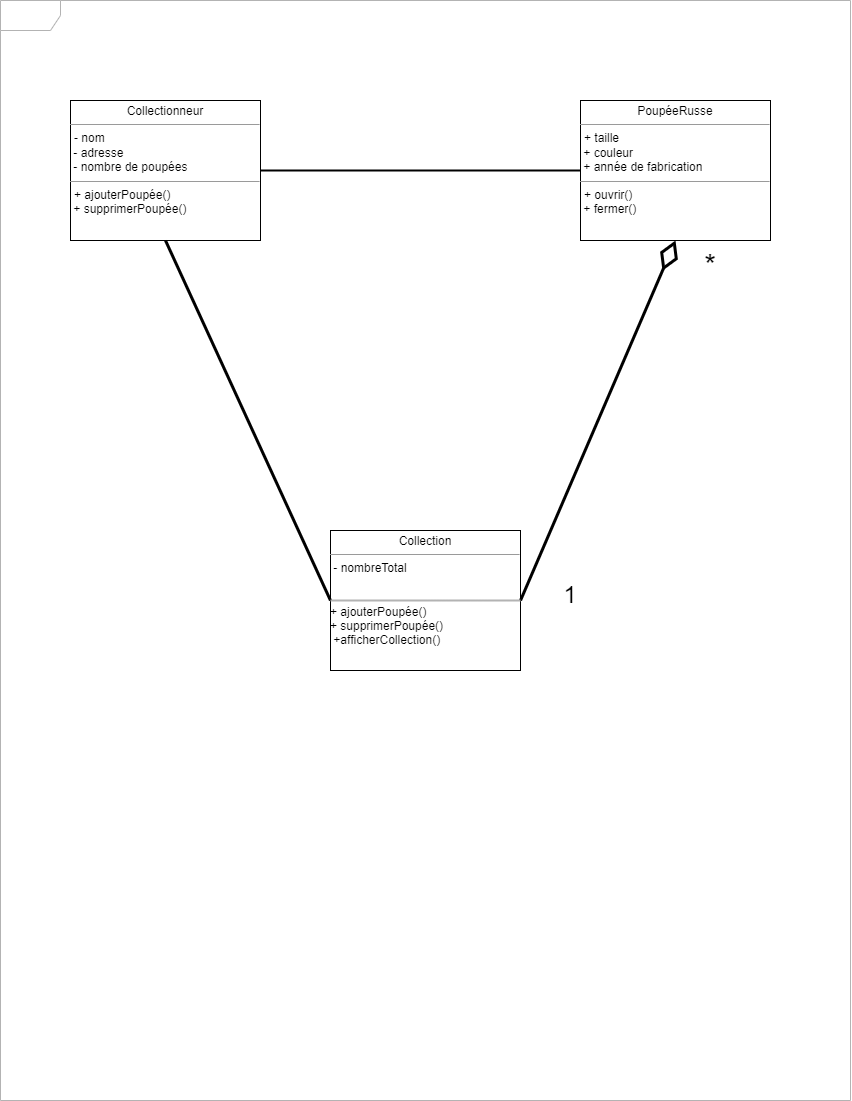

The diagram above was exported from draw.io. Its source (the exported page's mxGraphModel, read from the mxfile embedded in the PNG):
<mxGraphModel dx="1409" dy="900" grid="1" gridSize="10" guides="1" tooltips="1" connect="1" arrows="1" fold="1" page="1" pageScale="1" pageWidth="850" pageHeight="1100" background="none" math="0" shadow="0">
  <root>
    <mxCell id="0" />
    <mxCell id="1" parent="0" />
    <mxCell id="17acba5748e5396b-1" value="" style="shape=umlFrame;whiteSpace=wrap;html=1;rounded=0;shadow=0;comic=0;labelBackgroundColor=none;strokeWidth=1;fontFamily=Verdana;fontSize=10;align=center;strokeColor=#B3B3B3;" parent="1" vertex="1">
      <mxGeometry width="850" height="1100" as="geometry" />
    </mxCell>
    <mxCell id="5d2195bd80daf111-18" value="&lt;p style=&quot;margin:0px;margin-top:4px;text-align:center;&quot;&gt;Collectionneur&lt;br&gt;&lt;/p&gt;&lt;hr size=&quot;1&quot;&gt;&lt;p style=&quot;margin:0px;margin-left:4px;&quot;&gt;- nom&lt;br&gt;&lt;/p&gt;&amp;nbsp;- adresse&lt;br&gt;&amp;nbsp;-&amp;nbsp;nombre de poupées&lt;br&gt;&lt;hr size=&quot;1&quot;&gt;&lt;p style=&quot;margin:0px;margin-left:4px;&quot;&gt;+&amp;nbsp;ajouterPoupée()&lt;br&gt;&lt;/p&gt;&amp;nbsp;+ supprimerPoupée()" style="verticalAlign=top;align=left;overflow=fill;fontSize=12;fontFamily=Helvetica;html=1;rounded=0;shadow=0;comic=0;labelBackgroundColor=none;strokeWidth=1" parent="1" vertex="1">
      <mxGeometry x="70" y="100" width="190" height="140" as="geometry" />
    </mxCell>
    <mxCell id="5d2195bd80daf111-20" value="&lt;p style=&quot;margin:0px;margin-top:4px;text-align:center;&quot;&gt;PoupéeRusse&lt;br&gt;&lt;/p&gt;&lt;hr size=&quot;1&quot;&gt;&lt;p style=&quot;margin:0px;margin-left:4px;&quot;&gt;+&amp;nbsp;taille&lt;br&gt;&lt;/p&gt;&amp;nbsp;+ couleur&lt;br&gt;&amp;nbsp;+&amp;nbsp;année de fabrication&lt;br&gt;&lt;hr size=&quot;1&quot;&gt;&lt;p style=&quot;margin:0px;margin-left:4px;&quot;&gt;+&amp;nbsp;ouvrir()&lt;br&gt;&lt;/p&gt;&amp;nbsp;+ fermer()" style="verticalAlign=top;align=left;overflow=fill;fontSize=12;fontFamily=Helvetica;html=1;rounded=0;shadow=0;comic=0;labelBackgroundColor=none;strokeWidth=1" parent="1" vertex="1">
      <mxGeometry x="580" y="100" width="190" height="140" as="geometry" />
    </mxCell>
    <mxCell id="AC6Pir4YL09Rc7EAA1oi-8" value="&lt;p style=&quot;margin:0px;margin-top:4px;text-align:center;&quot;&gt;Collection&lt;br&gt;&lt;/p&gt;&lt;hr size=&quot;1&quot;&gt;&lt;p style=&quot;margin:0px;margin-left:4px;&quot;&gt;&lt;/p&gt;&amp;nbsp;- nombreTotal&lt;br&gt;&lt;p style=&quot;margin:0px;margin-left:4px;&quot;&gt;&lt;br&gt;&lt;/p&gt;&lt;br&gt;+ ajouterPoupée()&lt;br&gt;+ supprimerPoupée()&lt;br&gt;&amp;nbsp;+afficherCollection()" style="verticalAlign=top;align=left;overflow=fill;fontSize=12;fontFamily=Helvetica;html=1;rounded=0;shadow=0;comic=0;labelBackgroundColor=none;strokeWidth=1" vertex="1" parent="1">
      <mxGeometry x="330" y="530" width="190" height="140" as="geometry" />
    </mxCell>
    <mxCell id="AC6Pir4YL09Rc7EAA1oi-16" value="" style="line;strokeWidth=2;html=1;" vertex="1" parent="1">
      <mxGeometry x="260" y="165" width="320" height="10" as="geometry" />
    </mxCell>
    <mxCell id="AC6Pir4YL09Rc7EAA1oi-19" value="" style="endArrow=none;html=1;rounded=0;entryX=0.5;entryY=1;entryDx=0;entryDy=0;exitX=0;exitY=0.5;exitDx=0;exitDy=0;strokeWidth=3;" edge="1" parent="1" source="AC6Pir4YL09Rc7EAA1oi-8" target="5d2195bd80daf111-18">
      <mxGeometry width="50" height="50" relative="1" as="geometry">
        <mxPoint x="240" y="450" as="sourcePoint" />
        <mxPoint x="290" y="400" as="targetPoint" />
      </mxGeometry>
    </mxCell>
    <mxCell id="AC6Pir4YL09Rc7EAA1oi-26" value="" style="endArrow=diamondThin;endFill=0;endSize=24;html=1;rounded=0;entryX=0.5;entryY=1;entryDx=0;entryDy=0;exitX=1;exitY=0.5;exitDx=0;exitDy=0;strokeWidth=3;" edge="1" parent="1" source="AC6Pir4YL09Rc7EAA1oi-8" target="5d2195bd80daf111-20">
      <mxGeometry width="160" relative="1" as="geometry">
        <mxPoint x="180" y="590" as="sourcePoint" />
        <mxPoint x="340" y="590" as="targetPoint" />
      </mxGeometry>
    </mxCell>
    <mxCell id="AC6Pir4YL09Rc7EAA1oi-27" value="&lt;font style=&quot;font-size: 24px;&quot;&gt;1&lt;/font&gt;" style="text;html=1;strokeColor=none;fillColor=none;align=center;verticalAlign=middle;whiteSpace=wrap;rounded=0;" vertex="1" parent="1">
      <mxGeometry x="540" y="580" width="60" height="30" as="geometry" />
    </mxCell>
    <mxCell id="AC6Pir4YL09Rc7EAA1oi-28" value="&lt;font style=&quot;font-size: 30px;&quot;&gt;*&lt;/font&gt;" style="text;html=1;strokeColor=none;fillColor=none;align=center;verticalAlign=middle;whiteSpace=wrap;rounded=0;" vertex="1" parent="1">
      <mxGeometry x="680" y="250" width="60" height="30" as="geometry" />
    </mxCell>
    <mxCell id="AC6Pir4YL09Rc7EAA1oi-29" value="" style="endArrow=none;html=1;rounded=0;entryX=1;entryY=0.5;entryDx=0;entryDy=0;exitX=0;exitY=0.5;exitDx=0;exitDy=0;strokeWidth=2;strokeColor=#B3B3B3;" edge="1" parent="1" source="AC6Pir4YL09Rc7EAA1oi-8" target="AC6Pir4YL09Rc7EAA1oi-8">
      <mxGeometry width="50" height="50" relative="1" as="geometry">
        <mxPoint x="240" y="470" as="sourcePoint" />
        <mxPoint x="290" y="420" as="targetPoint" />
      </mxGeometry>
    </mxCell>
  </root>
</mxGraphModel>